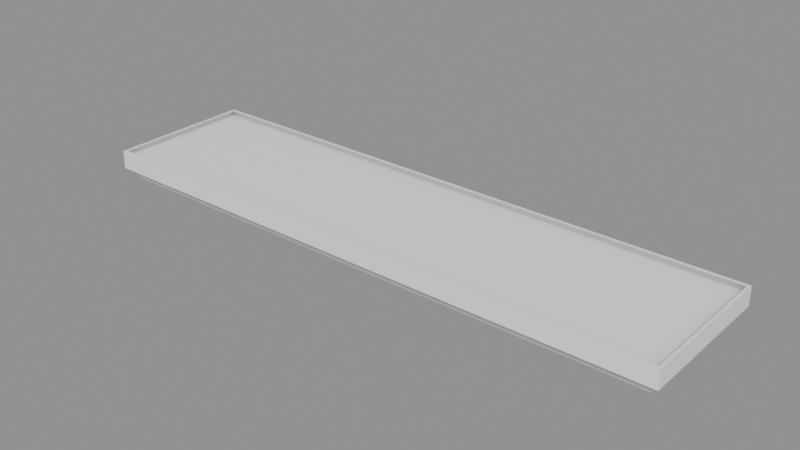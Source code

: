 # Source: CeilingStuff_Lamparas_lampara7.blend  (saved by Blender 5.2.45; exported with 4.5.12 LTS)
import bpy
from mathutils import Matrix  # noqa: F401  (used for matrix-valued properties, if any)

bpy.ops.wm.read_factory_settings(use_empty=True)
scene = bpy.context.scene
scene.name = 'Scene'

# ---- collections
col_ceilingstuff_lamparas_lampara7 = bpy.data.collections.new('CeilingStuff_Lamparas_lampara7'); scene.collection.children.link(col_ceilingstuff_lamparas_lampara7)

# ---- materials (node trees are filled in below, after node groups)
mat_ao_bake = bpy.data.materials.new('AO-bake')
mat_ao_bake.use_backface_culling_lightprobe_volume = False

# ---- node groups
ng_gltf_settings = bpy.data.node_groups.new('glTF Settings', 'ShaderNodeTree')
_s = ng_gltf_settings.interface.new_socket(name='Occlusion', in_out='INPUT', socket_type='NodeSocketFloat')
_s.subtype = 'FACTOR'
_s.default_value = 1.0
_s.min_value = 0.0
_s.max_value = 1.0
_N = ng_gltf_settings.nodes; _L = ng_gltf_settings.links
n0 = _N.new('NodeGroupInput'); n0.name = 'Group Input'; n0.location = (-200, 0)
n1 = _N.new('NodeGroupOutput'); n1.name = 'Group Output'; n1.location = (-2, -8)
n1.is_active_output = True
ng_smooth_by_angle = bpy.data.node_groups.new('Smooth by Angle', 'GeometryNodeTree')
_s = ng_smooth_by_angle.interface.new_socket(name='Mesh', in_out='OUTPUT', socket_type='NodeSocketGeometry')
_s = ng_smooth_by_angle.interface.new_socket(name='Mesh', in_out='INPUT', socket_type='NodeSocketGeometry')
_s = ng_smooth_by_angle.interface.new_socket(name='Angle', in_out='INPUT', socket_type='NodeSocketFloat')
_s.subtype = 'ANGLE'
_s.default_value = 0.5236
_s.min_value = 0.0
_s.max_value = 3.142
_s.description = 'Maximum face angle for smooth edges'
_s = ng_smooth_by_angle.interface.new_socket(name='Ignore Sharpness', in_out='INPUT', socket_type='NodeSocketBool')
_s.force_non_field = True
ng_smooth_by_angle.description = 'Set the sharpness of mesh edges based on the angle between the neighboring faces'
ng_smooth_by_angle.is_modifier = True
_N = ng_smooth_by_angle.nodes; _L = ng_smooth_by_angle.links
n0 = _N.new('GeometryNodeSetShadeSmooth'); n0.name = 'Set Shade Smooth'; n0.location = (120, -80)
n0.domain = 'EDGE'
n1 = _N.new('GeometryNodeSetShadeSmooth'); n1.name = 'Set Shade Smooth.001'; n1.location = (300, -80)
n2 = _N.new('NodeGroupOutput'); n2.name = 'Group Output'; n2.location = (480, -80)
n3 = _N.new('GeometryNodeInputMeshEdgeAngle'); n3.name = 'Edge Angle'; n3.location = (-440, -240)
n4 = _N.new('NodeGroupInput'); n4.name = 'Group Input'; n4.location = (-80, -80)
n5 = _N.new('GeometryNodeInputEdgeSmooth'); n5.name = 'Is Edge Smooth'; n5.location = (-260, -120)
n6 = _N.new('GeometryNodeInputShadeSmooth'); n6.name = 'Is Shade Smooth'; n6.location = (-440, -397)
n7 = _N.new('FunctionNodeCompare'); n7.name = 'Compare'; n7.location = (-260, -260)
n7.operation = 'LESS_EQUAL'
n8 = _N.new('FunctionNodeBooleanMath'); n8.name = 'Boolean Math.001'; n8.location = (-80, -260)
n9 = _N.new('NodeGroupInput'); n9.name = 'Group Input.001'; n9.location = (-440, -329)
n10 = _N.new('NodeGroupInput'); n10.name = 'Group Input.002'; n10.location = (-259, -189)
n11 = _N.new('FunctionNodeBooleanMath'); n11.name = 'Boolean Math'; n11.location = (-80, -149)
n11.operation = 'OR'
n12 = _N.new('FunctionNodeBooleanMath'); n12.name = 'Boolean Math.002'; n12.location = (-260, -380)
n12.operation = 'OR'
n13 = _N.new('NodeGroupInput'); n13.name = 'Group Input.003'; n13.location = (-440, -460)
_L.new(n3.outputs[0], n7.inputs[0])
_L.new(n1.outputs[0], n2.inputs[0])
_L.new(n9.outputs[1], n7.inputs[1])
_L.new(n7.outputs[0], n8.inputs[0])
_L.new(n4.outputs[0], n0.inputs[0])
_L.new(n0.outputs[0], n1.inputs[0])
_L.new(n8.outputs[0], n0.inputs[2])
_L.new(n10.outputs[2], n11.inputs[1])
_L.new(n5.outputs[0], n11.inputs[0])
_L.new(n11.outputs[0], n0.inputs[1])
_L.new(n13.outputs[2], n12.inputs[1])
_L.new(n6.outputs[0], n12.inputs[0])
_L.new(n12.outputs[0], n8.inputs[1])
n2.is_active_output = True

# ---- material node trees
mat_ao_bake.use_nodes = True; mat_ao_bake.node_tree.nodes.clear()
_N = mat_ao_bake.node_tree.nodes; _L = mat_ao_bake.node_tree.links
n0 = _N.new('ShaderNodeOutputMaterial'); n0.name = 'Material Output'; n0.location = (340, 260)
n1 = _N.new('ShaderNodeAmbientOcclusion'); n1.name = 'Ambient Occlusion'; n1.location = (-220, 200)
n1.inputs[1].default_value = 2.0
n2 = _N.new('ShaderNodeBsdfPrincipled'); n2.name = 'Principled BSDF'; n2.location = (60, 260)
n2.distribution = 'GGX'
n2.subsurface_method = 'BURLEY'
n2.inputs[3].default_value = 1.45
n2.inputs[27].default_value = (0.0, 0.0, 0.0, 1.0)
n2.inputs[28].default_value = 1.0
n3 = _N.new('ShaderNodeGroup'); n3.name = 'Group'; n3.location = (800, 260)
n3.width = 208
n3.node_tree = ng_gltf_settings
n3.inputs[0].default_value = 1.0
_L.new(n2.outputs[0], n0.inputs[0])
_L.new(n1.outputs[0], n2.inputs[0])
n0.is_active_output = True

# ---- meshes
me_cube_006 = bpy.data.meshes.new('Cube.006')
me_cube_006.from_pydata([(0.6032, 0.1461, 0.02205), (-0.6032, 0.1461, 0.02205), (0.6032, -0.146, 0.02206), (-0.6032, -0.146, 0.02206), (-0.6096, 0.1524, 0.02205), (0.6096, 0.1524, 0.02205), (-0.6096, -0.1524, 0.02206), (0.6096, -0.1524, 0.02206), (0.6032, 0.1461, 0.06015), (-0.6032, 0.1461, 0.06015), (0.6032, -0.146, 0.06016), (-0.6032, -0.146, 0.06016), (-0.6096, 0.1524, 0.06015), (0.6096, 0.1524, 0.06015), (-0.6096, -0.1524, 0.06016), (0.6096, -0.1524, 0.06016), (-0.6032, 0.1461, 0.05212), (0.6032, 0.1461, 0.05212), (-0.6032, -0.146, 0.05212), (0.6032, -0.146, 0.05212)], [], [(5, 0, 1, 4), (4, 1, 3, 6), (6, 3, 2, 7), (7, 2, 0, 5), (6, 7, 15, 14), (5, 4, 12, 13), (4, 6, 14, 12), (7, 5, 13, 15), (10, 8, 17, 19), (9, 8, 13, 12), (11, 9, 12, 14), (10, 11, 14, 15), (8, 10, 15, 13), (16, 18, 19, 17), (9, 11, 18, 16), (11, 10, 19, 18), (8, 9, 16, 17)])
_uv = me_cube_006.uv_layers.new(name='UVMap')
_uv.uv.foreach_set('vector', [0.799, 0.001001, 0.7343, 0.001001, 0.7343, 0.5704, 0.799, 0.5704, 0.2657, 0.999, 0.2657, 0.9296, 0.001001, 0.9296, 0.001001, 0.999, 0.599, 0.001001, 0.5343, 0.001001, 0.5343, 0.5704, 0.599, 0.5704, 0.799, 0.9276, 0.799, 0.8581, 0.5343, 0.8581, 0.5343, 0.9276, 0.001001, 0.7847, 0.5323, 0.7847, 0.5323, 0.7153, 0.001001, 0.7153, 0.6657, 0.5704, 0.6657, 0.001001, 0.601, 0.001001, 0.601, 0.5704, 0.2677, 0.9276, 0.5323, 0.9276, 0.5323, 0.8581, 0.2677, 0.8581, 0.599, 0.8561, 0.599, 0.5724, 0.5343, 0.5724, 0.5343, 0.8561, 0.001001, 0.8561, 0.2657, 0.8561, 0.2657, 0.7867, 0.001001, 0.7867, 0.9323, 0.5704, 0.9323, 0.001001, 0.8677, 0.001001, 0.8677, 0.5704, 0.2677, 0.999, 0.5323, 0.999, 0.5323, 0.9296, 0.2677, 0.9296, 0.8657, 0.5704, 0.8657, 0.001001, 0.801, 0.001001, 0.801, 0.5704, 0.2677, 0.8561, 0.5323, 0.8561, 0.5323, 0.7867, 0.2677, 0.7867, 0.5323, 0.001001, 0.2677, 0.001001, 0.2677, 0.5704, 0.5323, 0.5704, 0.001001, 0.9276, 0.2657, 0.9276, 0.2657, 0.8581, 0.001001, 0.8581, 0.7323, 0.5704, 0.7323, 0.001001, 0.6677, 0.001001, 0.6677, 0.5704, 0.001001, 0.7133, 0.5323, 0.7133, 0.5323, 0.6439, 0.001001, 0.6439])
_uv.active_render = True
_uv = me_cube_006.uv_layers.new(name='Stain')
_uv.uv.foreach_set('vector', [1.81, -1.687, 1.527, -1.687, 1.527, 0.8086, 1.81, 0.8086, -0.5269, 2.687, -0.5269, 2.382, -1.687, 2.382, -1.687, 2.687, 0.9338, -1.687, 0.6505, -1.687, 0.6505, 0.8086, 0.9338, 0.8086, 1.81, 2.374, 1.81, 2.069, 0.6505, 2.069, 0.6505, 2.374, -1.687, 1.748, 0.6417, 1.748, 0.6417, 1.443, -1.687, 1.443, 1.226, 0.8086, 1.226, -1.687, 0.9426, -1.687, 0.9426, 0.8086, -0.5181, 2.374, 0.6417, 2.374, 0.6417, 2.069, -0.5181, 2.069, 0.9338, 2.061, 0.9338, 0.8174, 0.6505, 0.8174, 0.6505, 2.061, -1.687, 2.061, -0.5269, 2.061, -0.5269, 1.756, -1.687, 1.756, 2.394, 0.8086, 2.394, -1.687, 2.111, -1.687, 2.111, 0.8086, -0.5181, 2.687, 0.6417, 2.687, 0.6417, 2.382, -0.5181, 2.382, 2.102, 0.8086, 2.102, -1.687, 1.819, -1.687, 1.819, 0.8086, -0.5181, 2.061, 0.6417, 2.061, 0.6417, 1.756, -0.5181, 1.756, 0.6417, -1.687, -0.5181, -1.687, -0.5181, 0.8086, 0.6417, 0.8086, -1.687, 2.374, -0.5269, 2.374, -0.5269, 2.069, -1.687, 2.069, 1.518, 0.8086, 1.518, -1.687, 1.235, -1.687, 1.235, 0.8086, -1.687, 1.435, 0.6417, 1.435, 0.6417, 1.13, -1.687, 1.13])
me_cube_006.materials.append(mat_ao_bake)
me_cube_006.use_remesh_fix_poles = True
me_cube_006.use_remesh_preserve_attributes = False
me_cube_006.use_mirror_vertex_groups = False
me_cube_006.update()
me_cube_001 = bpy.data.meshes.new('Cube.001')
me_cube_001.from_pydata([(0.6032, 0.1461, 0.02205), (-0.6032, 0.1461, 0.02205), (0.6032, -0.146, 0.02206), (-0.6032, -0.146, 0.02206), (0.5905, 0.1333, -5.811e-07), (-0.5905, 0.1334, -5.811e-07), (0.5905, -0.1334, 3.427e-07), (-0.5905, -0.1333, 3.427e-07)], [], [(3, 1, 5, 7), (7, 5, 4, 6), (2, 3, 7, 6), (1, 0, 4, 5), (0, 2, 6, 4)])
_uv = me_cube_001.uv_layers.new(name='UVMap')
_uv.uv.foreach_set('vector', [0.6657, 0.8561, 0.6657, 0.5724, 0.601, 0.5724, 0.601, 0.8561, 0.2657, 0.001001, 0.001001, 0.001001, 0.001001, 0.5704, 0.2657, 0.5704, 0.001001, 0.6419, 0.5323, 0.6419, 0.5323, 0.5724, 0.001001, 0.5724, 0.999, 0.5704, 0.999, 0.001001, 0.9343, 0.001001, 0.9343, 0.5704, 0.6677, 0.6419, 0.9323, 0.6419, 0.9323, 0.5724, 0.6677, 0.5724])
_uv.active_render = True
_uv = me_cube_001.uv_layers.new(name='Stain')
_uv.uv.foreach_set('vector', [1.226, 2.061, 1.226, 0.8174, 0.9426, 0.8174, 0.9426, 2.061, -0.5269, -1.687, -1.687, -1.687, -1.687, 0.8086, -0.5269, 0.8086, -1.687, 1.122, 0.6417, 1.122, 0.6417, 0.8174, -1.687, 0.8174, 2.687, 0.8086, 2.687, -1.687, 2.403, -1.687, 2.403, 0.8086, 1.235, 1.122, 2.394, 1.122, 2.394, 0.8174, 1.235, 0.8174])
me_cube_001.materials.append(mat_ao_bake)
me_cube_001.use_remesh_fix_poles = True
me_cube_001.use_remesh_preserve_attributes = False
me_cube_001.use_mirror_vertex_groups = False
me_cube_001.update()

# ---- objects
ob_wall0_lampmetal0 = bpy.data.objects.new('wall0_lampmetal0', me_cube_006)
ob_wall0_lampemission0 = bpy.data.objects.new('wall0_lampemission0', me_cube_001)

# ---- transforms, parenting, visibility, modifiers, constraints
ob_wall0_lampmetal0.location = (0.0, 0.0, 0.0)
ob_wall0_lampmetal0.lineart.crease_threshold = 0.0
_m = ob_wall0_lampmetal0.modifiers.new('Smooth — ND SBA', 'NODES')
_m.node_group = ng_smooth_by_angle
_gi = [s.identifier for s in ng_smooth_by_angle.interface.items_tree if s.item_type == 'SOCKET' and s.in_out == 'INPUT']
_m[_gi[1]] = 1.047  # 'Angle'
_m[_gi[2]] = True  # 'Ignore Sharpness'
_m.use_pin_to_last = True
_m.show_group_selector = False
_m = ob_wall0_lampmetal0.modifiers.new('Weighted Normal — ND WN', 'WEIGHTED_NORMAL')
_m.use_pin_to_last = True
_m.weight = 100
_m.keep_sharp = True
_m.use_face_influence = True
ob_wall0_lampemission0.location = (0.0, 0.0, 0.0)
ob_wall0_lampemission0.lineart.crease_threshold = 0.0
_m = ob_wall0_lampemission0.modifiers.new('Smooth — ND SBA', 'NODES')
_m.node_group = ng_smooth_by_angle
_gi = [s.identifier for s in ng_smooth_by_angle.interface.items_tree if s.item_type == 'SOCKET' and s.in_out == 'INPUT']
_m[_gi[1]] = 1.047  # 'Angle'
_m[_gi[2]] = True  # 'Ignore Sharpness'
_m.use_pin_to_last = True
_m.show_group_selector = False
_m = ob_wall0_lampemission0.modifiers.new('Weighted Normal — ND WN', 'WEIGHTED_NORMAL')
_m.use_pin_to_last = True
_m.weight = 100
_m.keep_sharp = True
_m.use_face_influence = True

# ---- collection membership
col_ceilingstuff_lamparas_lampara7.objects.link(ob_wall0_lampmetal0)
col_ceilingstuff_lamparas_lampara7.objects.link(ob_wall0_lampemission0)

# ---- scene / render settings (as saved in the file)
scene.frame_start = 1; scene.frame_end = 250; scene.frame_set(1)
scene.render.engine = 'BLENDER_EEVEE_NEXT'
scene.render.bake_bias = 0.0
scene.render.bake_samples = 0
scene.render.compositor_device = 'GPU'
scene.eevee.use_volume_custom_range = False
scene.eevee.fast_gi_thickness_near = 0.1
scene.eevee.fast_gi_thickness_far = 0.0
scene.eevee.ray_tracing_options.screen_trace_thickness = 0.1
bpy.context.view_layer.update()

# ---- added for rendering (the .blend has no active camera and no usable light): camera, sun + grey world if the file has none
cam_auto = bpy.data.cameras.new('AutoCamera')
cam_auto.lens = 50.0
cam_auto.sensor_width = 36.0
cam_auto.clip_end = 1000.0
ob_auto_camera = bpy.data.objects.new('AutoCamera', cam_auto)
scene.collection.objects.link(ob_auto_camera)
ob_auto_camera.location = (1.16408, -1.3969, 0.961343)
ob_auto_camera.rotation_euler = (1.09748, -7.21219e-08, 0.694738)
scene.camera = ob_auto_camera
light_auto_sun = bpy.data.lights.new('AutoSun', 'SUN')
light_auto_sun.energy = 3.0
light_auto_sun.angle = 0.0523599
ob_auto_sun = bpy.data.objects.new('AutoSun', light_auto_sun)
scene.collection.objects.link(ob_auto_sun)
ob_auto_sun.rotation_euler = (0.872665, 0.174533, 0.523599)
if scene.world is None:
    world_auto = bpy.data.worlds.new('AutoWorld')
    world_auto.color = (0.3, 0.3, 0.3)
    scene.world = world_auto
bpy.context.view_layer.update()
